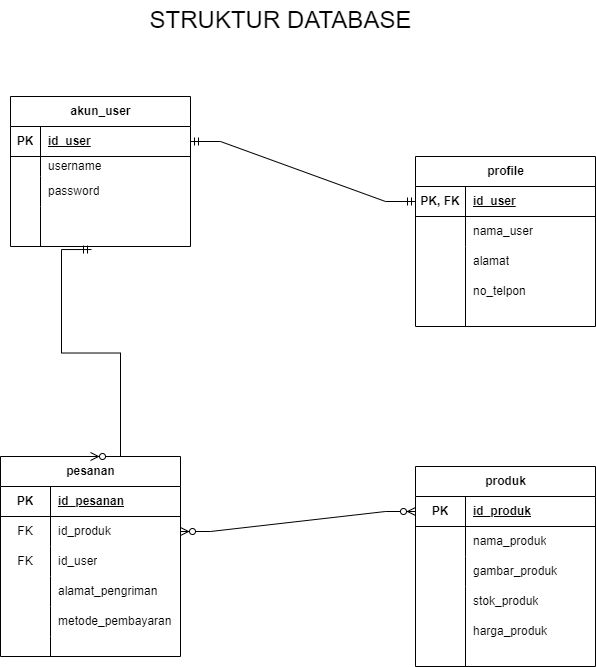

The diagram above was exported from draw.io. Its source (the exported page's mxGraphModel, read from the mxfile embedded in the PNG):
<mxGraphModel dx="1222" dy="631" grid="1" gridSize="10" guides="1" tooltips="1" connect="1" arrows="1" fold="1" page="1" pageScale="1" pageWidth="850" pageHeight="1100" math="0" shadow="0">
  <root>
    <mxCell id="0" />
    <mxCell id="1" parent="0" />
    <mxCell id="rSWOCYwM4g8HzfZ0mwHm-1" value="&lt;font style=&quot;font-size: 24px;&quot;&gt;STRUKTUR DATABASE&lt;/font&gt;" style="text;html=1;align=center;verticalAlign=middle;resizable=0;points=[];autosize=1;strokeColor=none;fillColor=none;" parent="1" vertex="1">
      <mxGeometry x="265" y="34" width="290" height="40" as="geometry" />
    </mxCell>
    <mxCell id="rSWOCYwM4g8HzfZ0mwHm-2" value="akun_user" style="shape=table;startSize=30;container=1;collapsible=1;childLayout=tableLayout;fixedRows=1;rowLines=0;fontStyle=1;align=center;resizeLast=1;html=1;" parent="1" vertex="1">
      <mxGeometry x="140" y="130" width="180" height="150" as="geometry" />
    </mxCell>
    <mxCell id="rSWOCYwM4g8HzfZ0mwHm-3" value="" style="shape=tableRow;horizontal=0;startSize=0;swimlaneHead=0;swimlaneBody=0;fillColor=none;collapsible=0;dropTarget=0;points=[[0,0.5],[1,0.5]];portConstraint=eastwest;top=0;left=0;right=0;bottom=1;" parent="rSWOCYwM4g8HzfZ0mwHm-2" vertex="1">
      <mxGeometry y="30" width="180" height="30" as="geometry" />
    </mxCell>
    <mxCell id="rSWOCYwM4g8HzfZ0mwHm-4" value="PK" style="shape=partialRectangle;connectable=0;fillColor=none;top=0;left=0;bottom=0;right=0;fontStyle=1;overflow=hidden;whiteSpace=wrap;html=1;" parent="rSWOCYwM4g8HzfZ0mwHm-3" vertex="1">
      <mxGeometry width="30" height="30" as="geometry">
        <mxRectangle width="30" height="30" as="alternateBounds" />
      </mxGeometry>
    </mxCell>
    <mxCell id="rSWOCYwM4g8HzfZ0mwHm-5" value="id_user" style="shape=partialRectangle;connectable=0;fillColor=none;top=0;left=0;bottom=0;right=0;align=left;spacingLeft=6;fontStyle=5;overflow=hidden;whiteSpace=wrap;html=1;" parent="rSWOCYwM4g8HzfZ0mwHm-3" vertex="1">
      <mxGeometry x="30" width="150" height="30" as="geometry">
        <mxRectangle width="150" height="30" as="alternateBounds" />
      </mxGeometry>
    </mxCell>
    <mxCell id="rSWOCYwM4g8HzfZ0mwHm-6" value="" style="shape=tableRow;horizontal=0;startSize=0;swimlaneHead=0;swimlaneBody=0;fillColor=none;collapsible=0;dropTarget=0;points=[[0,0.5],[1,0.5]];portConstraint=eastwest;top=0;left=0;right=0;bottom=0;" parent="rSWOCYwM4g8HzfZ0mwHm-2" vertex="1">
      <mxGeometry y="60" width="180" height="20" as="geometry" />
    </mxCell>
    <mxCell id="rSWOCYwM4g8HzfZ0mwHm-7" value="" style="shape=partialRectangle;connectable=0;fillColor=none;top=0;left=0;bottom=0;right=0;editable=1;overflow=hidden;whiteSpace=wrap;html=1;" parent="rSWOCYwM4g8HzfZ0mwHm-6" vertex="1">
      <mxGeometry width="30" height="20" as="geometry">
        <mxRectangle width="30" height="20" as="alternateBounds" />
      </mxGeometry>
    </mxCell>
    <mxCell id="rSWOCYwM4g8HzfZ0mwHm-8" value="username" style="shape=partialRectangle;connectable=0;fillColor=none;top=0;left=0;bottom=0;right=0;align=left;spacingLeft=6;overflow=hidden;whiteSpace=wrap;html=1;" parent="rSWOCYwM4g8HzfZ0mwHm-6" vertex="1">
      <mxGeometry x="30" width="150" height="20" as="geometry">
        <mxRectangle width="150" height="20" as="alternateBounds" />
      </mxGeometry>
    </mxCell>
    <mxCell id="rSWOCYwM4g8HzfZ0mwHm-9" value="" style="shape=tableRow;horizontal=0;startSize=0;swimlaneHead=0;swimlaneBody=0;fillColor=none;collapsible=0;dropTarget=0;points=[[0,0.5],[1,0.5]];portConstraint=eastwest;top=0;left=0;right=0;bottom=0;" parent="rSWOCYwM4g8HzfZ0mwHm-2" vertex="1">
      <mxGeometry y="80" width="180" height="30" as="geometry" />
    </mxCell>
    <mxCell id="rSWOCYwM4g8HzfZ0mwHm-10" value="" style="shape=partialRectangle;connectable=0;fillColor=none;top=0;left=0;bottom=0;right=0;editable=1;overflow=hidden;whiteSpace=wrap;html=1;" parent="rSWOCYwM4g8HzfZ0mwHm-9" vertex="1">
      <mxGeometry width="30" height="30" as="geometry">
        <mxRectangle width="30" height="30" as="alternateBounds" />
      </mxGeometry>
    </mxCell>
    <mxCell id="rSWOCYwM4g8HzfZ0mwHm-11" value="password" style="shape=partialRectangle;connectable=0;fillColor=none;top=0;left=0;bottom=0;right=0;align=left;spacingLeft=6;overflow=hidden;whiteSpace=wrap;html=1;" parent="rSWOCYwM4g8HzfZ0mwHm-9" vertex="1">
      <mxGeometry x="30" width="150" height="30" as="geometry">
        <mxRectangle width="150" height="30" as="alternateBounds" />
      </mxGeometry>
    </mxCell>
    <mxCell id="rSWOCYwM4g8HzfZ0mwHm-12" value="" style="shape=tableRow;horizontal=0;startSize=0;swimlaneHead=0;swimlaneBody=0;fillColor=none;collapsible=0;dropTarget=0;points=[[0,0.5],[1,0.5]];portConstraint=eastwest;top=0;left=0;right=0;bottom=0;" parent="rSWOCYwM4g8HzfZ0mwHm-2" vertex="1">
      <mxGeometry y="110" width="180" height="40" as="geometry" />
    </mxCell>
    <mxCell id="rSWOCYwM4g8HzfZ0mwHm-13" value="" style="shape=partialRectangle;connectable=0;fillColor=none;top=0;left=0;bottom=0;right=0;editable=1;overflow=hidden;whiteSpace=wrap;html=1;" parent="rSWOCYwM4g8HzfZ0mwHm-12" vertex="1">
      <mxGeometry width="30" height="40" as="geometry">
        <mxRectangle width="30" height="40" as="alternateBounds" />
      </mxGeometry>
    </mxCell>
    <mxCell id="rSWOCYwM4g8HzfZ0mwHm-14" value="" style="shape=partialRectangle;connectable=0;fillColor=none;top=0;left=0;bottom=0;right=0;align=left;spacingLeft=6;overflow=hidden;whiteSpace=wrap;html=1;" parent="rSWOCYwM4g8HzfZ0mwHm-12" vertex="1">
      <mxGeometry x="30" width="150" height="40" as="geometry">
        <mxRectangle width="150" height="40" as="alternateBounds" />
      </mxGeometry>
    </mxCell>
    <mxCell id="WORhtIYhkErPNGCkvQmA-1" value="profile" style="shape=table;startSize=30;container=1;collapsible=1;childLayout=tableLayout;fixedRows=1;rowLines=0;fontStyle=1;align=center;resizeLast=1;html=1;" parent="1" vertex="1">
      <mxGeometry x="545" y="190" width="180" height="170" as="geometry" />
    </mxCell>
    <mxCell id="WORhtIYhkErPNGCkvQmA-2" value="" style="shape=tableRow;horizontal=0;startSize=0;swimlaneHead=0;swimlaneBody=0;fillColor=none;collapsible=0;dropTarget=0;points=[[0,0.5],[1,0.5]];portConstraint=eastwest;top=0;left=0;right=0;bottom=1;" parent="WORhtIYhkErPNGCkvQmA-1" vertex="1">
      <mxGeometry y="30" width="180" height="30" as="geometry" />
    </mxCell>
    <mxCell id="WORhtIYhkErPNGCkvQmA-3" value="PK, FK" style="shape=partialRectangle;connectable=0;fillColor=none;top=0;left=0;bottom=0;right=0;fontStyle=1;overflow=hidden;whiteSpace=wrap;html=1;" parent="WORhtIYhkErPNGCkvQmA-2" vertex="1">
      <mxGeometry width="50" height="30" as="geometry">
        <mxRectangle width="50" height="30" as="alternateBounds" />
      </mxGeometry>
    </mxCell>
    <mxCell id="WORhtIYhkErPNGCkvQmA-4" value="id_user" style="shape=partialRectangle;connectable=0;fillColor=none;top=0;left=0;bottom=0;right=0;align=left;spacingLeft=6;fontStyle=5;overflow=hidden;whiteSpace=wrap;html=1;" parent="WORhtIYhkErPNGCkvQmA-2" vertex="1">
      <mxGeometry x="50" width="130" height="30" as="geometry">
        <mxRectangle width="130" height="30" as="alternateBounds" />
      </mxGeometry>
    </mxCell>
    <mxCell id="WORhtIYhkErPNGCkvQmA-8" value="" style="shape=tableRow;horizontal=0;startSize=0;swimlaneHead=0;swimlaneBody=0;fillColor=none;collapsible=0;dropTarget=0;points=[[0,0.5],[1,0.5]];portConstraint=eastwest;top=0;left=0;right=0;bottom=0;" parent="WORhtIYhkErPNGCkvQmA-1" vertex="1">
      <mxGeometry y="60" width="180" height="30" as="geometry" />
    </mxCell>
    <mxCell id="WORhtIYhkErPNGCkvQmA-9" value="" style="shape=partialRectangle;connectable=0;fillColor=none;top=0;left=0;bottom=0;right=0;editable=1;overflow=hidden;whiteSpace=wrap;html=1;" parent="WORhtIYhkErPNGCkvQmA-8" vertex="1">
      <mxGeometry width="50" height="30" as="geometry">
        <mxRectangle width="50" height="30" as="alternateBounds" />
      </mxGeometry>
    </mxCell>
    <mxCell id="WORhtIYhkErPNGCkvQmA-10" value="nama_user" style="shape=partialRectangle;connectable=0;fillColor=none;top=0;left=0;bottom=0;right=0;align=left;spacingLeft=6;overflow=hidden;whiteSpace=wrap;html=1;" parent="WORhtIYhkErPNGCkvQmA-8" vertex="1">
      <mxGeometry x="50" width="130" height="30" as="geometry">
        <mxRectangle width="130" height="30" as="alternateBounds" />
      </mxGeometry>
    </mxCell>
    <mxCell id="WORhtIYhkErPNGCkvQmA-11" value="" style="shape=tableRow;horizontal=0;startSize=0;swimlaneHead=0;swimlaneBody=0;fillColor=none;collapsible=0;dropTarget=0;points=[[0,0.5],[1,0.5]];portConstraint=eastwest;top=0;left=0;right=0;bottom=0;" parent="WORhtIYhkErPNGCkvQmA-1" vertex="1">
      <mxGeometry y="90" width="180" height="80" as="geometry" />
    </mxCell>
    <mxCell id="WORhtIYhkErPNGCkvQmA-12" value="" style="shape=partialRectangle;connectable=0;fillColor=none;top=0;left=0;bottom=0;right=0;editable=1;overflow=hidden;whiteSpace=wrap;html=1;" parent="WORhtIYhkErPNGCkvQmA-11" vertex="1">
      <mxGeometry width="50" height="80" as="geometry">
        <mxRectangle width="50" height="80" as="alternateBounds" />
      </mxGeometry>
    </mxCell>
    <mxCell id="WORhtIYhkErPNGCkvQmA-13" value="" style="shape=partialRectangle;connectable=0;fillColor=none;top=0;left=0;bottom=0;right=0;align=left;spacingLeft=6;overflow=hidden;whiteSpace=wrap;html=1;" parent="WORhtIYhkErPNGCkvQmA-11" vertex="1">
      <mxGeometry x="50" width="130" height="80" as="geometry">
        <mxRectangle width="130" height="80" as="alternateBounds" />
      </mxGeometry>
    </mxCell>
    <mxCell id="WORhtIYhkErPNGCkvQmA-18" value="alamat" style="shape=partialRectangle;connectable=0;fillColor=none;top=0;left=0;bottom=0;right=0;align=left;spacingLeft=6;overflow=hidden;whiteSpace=wrap;html=1;" parent="1" vertex="1">
      <mxGeometry x="595" y="280" width="130" height="30" as="geometry">
        <mxRectangle width="130" height="30" as="alternateBounds" />
      </mxGeometry>
    </mxCell>
    <mxCell id="WORhtIYhkErPNGCkvQmA-19" value="no_telpon" style="shape=partialRectangle;connectable=0;fillColor=none;top=0;left=0;bottom=0;right=0;align=left;spacingLeft=6;overflow=hidden;whiteSpace=wrap;html=1;" parent="1" vertex="1">
      <mxGeometry x="595" y="310" width="130" height="30" as="geometry">
        <mxRectangle width="130" height="30" as="alternateBounds" />
      </mxGeometry>
    </mxCell>
    <mxCell id="WORhtIYhkErPNGCkvQmA-20" value="produk" style="shape=table;startSize=30;container=1;collapsible=1;childLayout=tableLayout;fixedRows=1;rowLines=0;fontStyle=1;align=center;resizeLast=1;html=1;" parent="1" vertex="1">
      <mxGeometry x="545" y="500" width="180" height="200" as="geometry" />
    </mxCell>
    <mxCell id="WORhtIYhkErPNGCkvQmA-21" value="" style="shape=tableRow;horizontal=0;startSize=0;swimlaneHead=0;swimlaneBody=0;fillColor=none;collapsible=0;dropTarget=0;points=[[0,0.5],[1,0.5]];portConstraint=eastwest;top=0;left=0;right=0;bottom=1;" parent="WORhtIYhkErPNGCkvQmA-20" vertex="1">
      <mxGeometry y="30" width="180" height="30" as="geometry" />
    </mxCell>
    <mxCell id="WORhtIYhkErPNGCkvQmA-22" value="PK" style="shape=partialRectangle;connectable=0;fillColor=none;top=0;left=0;bottom=0;right=0;fontStyle=1;overflow=hidden;whiteSpace=wrap;html=1;" parent="WORhtIYhkErPNGCkvQmA-21" vertex="1">
      <mxGeometry width="50" height="30" as="geometry">
        <mxRectangle width="50" height="30" as="alternateBounds" />
      </mxGeometry>
    </mxCell>
    <mxCell id="WORhtIYhkErPNGCkvQmA-23" value="id_produk" style="shape=partialRectangle;connectable=0;fillColor=none;top=0;left=0;bottom=0;right=0;align=left;spacingLeft=6;fontStyle=5;overflow=hidden;whiteSpace=wrap;html=1;" parent="WORhtIYhkErPNGCkvQmA-21" vertex="1">
      <mxGeometry x="50" width="130" height="30" as="geometry">
        <mxRectangle width="130" height="30" as="alternateBounds" />
      </mxGeometry>
    </mxCell>
    <mxCell id="WORhtIYhkErPNGCkvQmA-24" value="" style="shape=tableRow;horizontal=0;startSize=0;swimlaneHead=0;swimlaneBody=0;fillColor=none;collapsible=0;dropTarget=0;points=[[0,0.5],[1,0.5]];portConstraint=eastwest;top=0;left=0;right=0;bottom=0;" parent="WORhtIYhkErPNGCkvQmA-20" vertex="1">
      <mxGeometry y="60" width="180" height="30" as="geometry" />
    </mxCell>
    <mxCell id="WORhtIYhkErPNGCkvQmA-25" value="" style="shape=partialRectangle;connectable=0;fillColor=none;top=0;left=0;bottom=0;right=0;editable=1;overflow=hidden;whiteSpace=wrap;html=1;" parent="WORhtIYhkErPNGCkvQmA-24" vertex="1">
      <mxGeometry width="50" height="30" as="geometry">
        <mxRectangle width="50" height="30" as="alternateBounds" />
      </mxGeometry>
    </mxCell>
    <mxCell id="WORhtIYhkErPNGCkvQmA-26" value="nama_produk" style="shape=partialRectangle;connectable=0;fillColor=none;top=0;left=0;bottom=0;right=0;align=left;spacingLeft=6;overflow=hidden;whiteSpace=wrap;html=1;" parent="WORhtIYhkErPNGCkvQmA-24" vertex="1">
      <mxGeometry x="50" width="130" height="30" as="geometry">
        <mxRectangle width="130" height="30" as="alternateBounds" />
      </mxGeometry>
    </mxCell>
    <mxCell id="WORhtIYhkErPNGCkvQmA-27" value="" style="shape=tableRow;horizontal=0;startSize=0;swimlaneHead=0;swimlaneBody=0;fillColor=none;collapsible=0;dropTarget=0;points=[[0,0.5],[1,0.5]];portConstraint=eastwest;top=0;left=0;right=0;bottom=0;" parent="WORhtIYhkErPNGCkvQmA-20" vertex="1">
      <mxGeometry y="90" width="180" height="30" as="geometry" />
    </mxCell>
    <mxCell id="WORhtIYhkErPNGCkvQmA-28" value="" style="shape=partialRectangle;connectable=0;fillColor=none;top=0;left=0;bottom=0;right=0;editable=1;overflow=hidden;whiteSpace=wrap;html=1;" parent="WORhtIYhkErPNGCkvQmA-27" vertex="1">
      <mxGeometry width="50" height="30" as="geometry">
        <mxRectangle width="50" height="30" as="alternateBounds" />
      </mxGeometry>
    </mxCell>
    <mxCell id="WORhtIYhkErPNGCkvQmA-29" value="gambar_produk" style="shape=partialRectangle;connectable=0;fillColor=none;top=0;left=0;bottom=0;right=0;align=left;spacingLeft=6;overflow=hidden;whiteSpace=wrap;html=1;" parent="WORhtIYhkErPNGCkvQmA-27" vertex="1">
      <mxGeometry x="50" width="130" height="30" as="geometry">
        <mxRectangle width="130" height="30" as="alternateBounds" />
      </mxGeometry>
    </mxCell>
    <mxCell id="WORhtIYhkErPNGCkvQmA-30" value="" style="shape=tableRow;horizontal=0;startSize=0;swimlaneHead=0;swimlaneBody=0;fillColor=none;collapsible=0;dropTarget=0;points=[[0,0.5],[1,0.5]];portConstraint=eastwest;top=0;left=0;right=0;bottom=0;" parent="WORhtIYhkErPNGCkvQmA-20" vertex="1">
      <mxGeometry y="120" width="180" height="80" as="geometry" />
    </mxCell>
    <mxCell id="WORhtIYhkErPNGCkvQmA-31" value="" style="shape=partialRectangle;connectable=0;fillColor=none;top=0;left=0;bottom=0;right=0;editable=1;overflow=hidden;whiteSpace=wrap;html=1;" parent="WORhtIYhkErPNGCkvQmA-30" vertex="1">
      <mxGeometry width="50" height="80" as="geometry">
        <mxRectangle width="50" height="80" as="alternateBounds" />
      </mxGeometry>
    </mxCell>
    <mxCell id="WORhtIYhkErPNGCkvQmA-32" value="" style="shape=partialRectangle;connectable=0;fillColor=none;top=0;left=0;bottom=0;right=0;align=left;spacingLeft=6;overflow=hidden;whiteSpace=wrap;html=1;" parent="WORhtIYhkErPNGCkvQmA-30" vertex="1">
      <mxGeometry x="50" width="130" height="80" as="geometry">
        <mxRectangle width="130" height="80" as="alternateBounds" />
      </mxGeometry>
    </mxCell>
    <mxCell id="WORhtIYhkErPNGCkvQmA-42" value="stok_produk" style="shape=partialRectangle;connectable=0;fillColor=none;top=0;left=0;bottom=0;right=0;align=left;spacingLeft=6;overflow=hidden;whiteSpace=wrap;html=1;" parent="1" vertex="1">
      <mxGeometry x="595" y="620" width="130" height="30" as="geometry">
        <mxRectangle width="130" height="30" as="alternateBounds" />
      </mxGeometry>
    </mxCell>
    <mxCell id="NXfXOwE4Cd1qnyXBzVF8-1" value="harga_produk" style="shape=partialRectangle;connectable=0;fillColor=none;top=0;left=0;bottom=0;right=0;align=left;spacingLeft=6;overflow=hidden;whiteSpace=wrap;html=1;" parent="1" vertex="1">
      <mxGeometry x="595" y="650" width="130" height="30" as="geometry">
        <mxRectangle width="130" height="30" as="alternateBounds" />
      </mxGeometry>
    </mxCell>
    <mxCell id="NXfXOwE4Cd1qnyXBzVF8-2" value="pesanan" style="shape=table;startSize=30;container=1;collapsible=1;childLayout=tableLayout;fixedRows=1;rowLines=0;fontStyle=1;align=center;resizeLast=1;html=1;" parent="1" vertex="1">
      <mxGeometry x="130" y="490" width="180" height="200" as="geometry" />
    </mxCell>
    <mxCell id="gJ6TOi1Tdq0MHisz4kh4-14" value="" style="shape=tableRow;horizontal=0;startSize=0;swimlaneHead=0;swimlaneBody=0;fillColor=none;collapsible=0;dropTarget=0;points=[[0,0.5],[1,0.5]];portConstraint=eastwest;top=0;left=0;right=0;bottom=1;" parent="NXfXOwE4Cd1qnyXBzVF8-2" vertex="1">
      <mxGeometry y="30" width="180" height="30" as="geometry" />
    </mxCell>
    <mxCell id="gJ6TOi1Tdq0MHisz4kh4-15" value="PK" style="shape=partialRectangle;connectable=0;fillColor=none;top=0;left=0;bottom=0;right=0;fontStyle=1;overflow=hidden;whiteSpace=wrap;html=1;" parent="gJ6TOi1Tdq0MHisz4kh4-14" vertex="1">
      <mxGeometry width="50" height="30" as="geometry">
        <mxRectangle width="50" height="30" as="alternateBounds" />
      </mxGeometry>
    </mxCell>
    <mxCell id="gJ6TOi1Tdq0MHisz4kh4-16" value="id_pesanan" style="shape=partialRectangle;connectable=0;fillColor=none;top=0;left=0;bottom=0;right=0;align=left;spacingLeft=6;fontStyle=5;overflow=hidden;whiteSpace=wrap;html=1;" parent="gJ6TOi1Tdq0MHisz4kh4-14" vertex="1">
      <mxGeometry x="50" width="130" height="30" as="geometry">
        <mxRectangle width="130" height="30" as="alternateBounds" />
      </mxGeometry>
    </mxCell>
    <mxCell id="gJ6TOi1Tdq0MHisz4kh4-8" value="" style="shape=tableRow;horizontal=0;startSize=0;swimlaneHead=0;swimlaneBody=0;fillColor=none;collapsible=0;dropTarget=0;points=[[0,0.5],[1,0.5]];portConstraint=eastwest;top=0;left=0;right=0;bottom=0;" parent="NXfXOwE4Cd1qnyXBzVF8-2" vertex="1">
      <mxGeometry y="60" width="180" height="30" as="geometry" />
    </mxCell>
    <mxCell id="gJ6TOi1Tdq0MHisz4kh4-9" value="FK" style="shape=partialRectangle;connectable=0;fillColor=none;top=0;left=0;bottom=0;right=0;fontStyle=0;overflow=hidden;whiteSpace=wrap;html=1;" parent="gJ6TOi1Tdq0MHisz4kh4-8" vertex="1">
      <mxGeometry width="50" height="30" as="geometry">
        <mxRectangle width="50" height="30" as="alternateBounds" />
      </mxGeometry>
    </mxCell>
    <mxCell id="gJ6TOi1Tdq0MHisz4kh4-10" value="id_produk" style="shape=partialRectangle;connectable=0;fillColor=none;top=0;left=0;bottom=0;right=0;align=left;spacingLeft=6;fontStyle=0;overflow=hidden;whiteSpace=wrap;html=1;" parent="gJ6TOi1Tdq0MHisz4kh4-8" vertex="1">
      <mxGeometry x="50" width="130" height="30" as="geometry">
        <mxRectangle width="130" height="30" as="alternateBounds" />
      </mxGeometry>
    </mxCell>
    <mxCell id="gJ6TOi1Tdq0MHisz4kh4-11" value="" style="shape=tableRow;horizontal=0;startSize=0;swimlaneHead=0;swimlaneBody=0;fillColor=none;collapsible=0;dropTarget=0;points=[[0,0.5],[1,0.5]];portConstraint=eastwest;top=0;left=0;right=0;bottom=0;" parent="NXfXOwE4Cd1qnyXBzVF8-2" vertex="1">
      <mxGeometry y="90" width="180" height="30" as="geometry" />
    </mxCell>
    <mxCell id="gJ6TOi1Tdq0MHisz4kh4-12" value="FK" style="shape=partialRectangle;connectable=0;fillColor=none;top=0;left=0;bottom=0;right=0;fontStyle=0;overflow=hidden;whiteSpace=wrap;html=1;" parent="gJ6TOi1Tdq0MHisz4kh4-11" vertex="1">
      <mxGeometry width="50" height="30" as="geometry">
        <mxRectangle width="50" height="30" as="alternateBounds" />
      </mxGeometry>
    </mxCell>
    <mxCell id="gJ6TOi1Tdq0MHisz4kh4-13" value="id_user" style="shape=partialRectangle;connectable=0;fillColor=none;top=0;left=0;bottom=0;right=0;align=left;spacingLeft=6;fontStyle=0;overflow=hidden;whiteSpace=wrap;html=1;" parent="gJ6TOi1Tdq0MHisz4kh4-11" vertex="1">
      <mxGeometry x="50" width="130" height="30" as="geometry">
        <mxRectangle width="130" height="30" as="alternateBounds" />
      </mxGeometry>
    </mxCell>
    <mxCell id="NXfXOwE4Cd1qnyXBzVF8-6" value="" style="shape=tableRow;horizontal=0;startSize=0;swimlaneHead=0;swimlaneBody=0;fillColor=none;collapsible=0;dropTarget=0;points=[[0,0.5],[1,0.5]];portConstraint=eastwest;top=0;left=0;right=0;bottom=0;" parent="NXfXOwE4Cd1qnyXBzVF8-2" vertex="1">
      <mxGeometry y="120" width="180" height="30" as="geometry" />
    </mxCell>
    <mxCell id="NXfXOwE4Cd1qnyXBzVF8-7" value="" style="shape=partialRectangle;connectable=0;fillColor=none;top=0;left=0;bottom=0;right=0;editable=1;overflow=hidden;whiteSpace=wrap;html=1;" parent="NXfXOwE4Cd1qnyXBzVF8-6" vertex="1">
      <mxGeometry width="50" height="30" as="geometry">
        <mxRectangle width="50" height="30" as="alternateBounds" />
      </mxGeometry>
    </mxCell>
    <mxCell id="NXfXOwE4Cd1qnyXBzVF8-8" value="alamat_pengriman" style="shape=partialRectangle;connectable=0;fillColor=none;top=0;left=0;bottom=0;right=0;align=left;spacingLeft=6;overflow=hidden;whiteSpace=wrap;html=1;" parent="NXfXOwE4Cd1qnyXBzVF8-6" vertex="1">
      <mxGeometry x="50" width="130" height="30" as="geometry">
        <mxRectangle width="130" height="30" as="alternateBounds" />
      </mxGeometry>
    </mxCell>
    <mxCell id="NXfXOwE4Cd1qnyXBzVF8-9" value="" style="shape=tableRow;horizontal=0;startSize=0;swimlaneHead=0;swimlaneBody=0;fillColor=none;collapsible=0;dropTarget=0;points=[[0,0.5],[1,0.5]];portConstraint=eastwest;top=0;left=0;right=0;bottom=0;" parent="NXfXOwE4Cd1qnyXBzVF8-2" vertex="1">
      <mxGeometry y="150" width="180" height="30" as="geometry" />
    </mxCell>
    <mxCell id="NXfXOwE4Cd1qnyXBzVF8-10" value="" style="shape=partialRectangle;connectable=0;fillColor=none;top=0;left=0;bottom=0;right=0;editable=1;overflow=hidden;whiteSpace=wrap;html=1;" parent="NXfXOwE4Cd1qnyXBzVF8-9" vertex="1">
      <mxGeometry width="50" height="30" as="geometry">
        <mxRectangle width="50" height="30" as="alternateBounds" />
      </mxGeometry>
    </mxCell>
    <mxCell id="NXfXOwE4Cd1qnyXBzVF8-11" value="metode_pembayaran" style="shape=partialRectangle;connectable=0;fillColor=none;top=0;left=0;bottom=0;right=0;align=left;spacingLeft=6;overflow=hidden;whiteSpace=wrap;html=1;" parent="NXfXOwE4Cd1qnyXBzVF8-9" vertex="1">
      <mxGeometry x="50" width="130" height="30" as="geometry">
        <mxRectangle width="130" height="30" as="alternateBounds" />
      </mxGeometry>
    </mxCell>
    <mxCell id="NXfXOwE4Cd1qnyXBzVF8-12" value="" style="shape=tableRow;horizontal=0;startSize=0;swimlaneHead=0;swimlaneBody=0;fillColor=none;collapsible=0;dropTarget=0;points=[[0,0.5],[1,0.5]];portConstraint=eastwest;top=0;left=0;right=0;bottom=0;" parent="NXfXOwE4Cd1qnyXBzVF8-2" vertex="1">
      <mxGeometry y="180" width="180" height="20" as="geometry" />
    </mxCell>
    <mxCell id="NXfXOwE4Cd1qnyXBzVF8-13" value="" style="shape=partialRectangle;connectable=0;fillColor=none;top=0;left=0;bottom=0;right=0;editable=1;overflow=hidden;whiteSpace=wrap;html=1;" parent="NXfXOwE4Cd1qnyXBzVF8-12" vertex="1">
      <mxGeometry width="50" height="20" as="geometry">
        <mxRectangle width="50" height="20" as="alternateBounds" />
      </mxGeometry>
    </mxCell>
    <mxCell id="NXfXOwE4Cd1qnyXBzVF8-14" value="" style="shape=partialRectangle;connectable=0;fillColor=none;top=0;left=0;bottom=0;right=0;align=left;spacingLeft=6;overflow=hidden;whiteSpace=wrap;html=1;" parent="NXfXOwE4Cd1qnyXBzVF8-12" vertex="1">
      <mxGeometry x="50" width="130" height="20" as="geometry">
        <mxRectangle width="130" height="20" as="alternateBounds" />
      </mxGeometry>
    </mxCell>
    <mxCell id="gJ6TOi1Tdq0MHisz4kh4-38" value="" style="edgeStyle=entityRelationEdgeStyle;fontSize=12;html=1;endArrow=ERmandOne;startArrow=ERmandOne;rounded=0;exitX=0;exitY=0.5;exitDx=0;exitDy=0;entryX=1;entryY=0.5;entryDx=0;entryDy=0;" parent="1" source="WORhtIYhkErPNGCkvQmA-2" target="rSWOCYwM4g8HzfZ0mwHm-3" edge="1">
      <mxGeometry width="100" height="100" relative="1" as="geometry">
        <mxPoint x="260" y="470" as="sourcePoint" />
        <mxPoint x="360" y="370" as="targetPoint" />
      </mxGeometry>
    </mxCell>
    <mxCell id="gJ6TOi1Tdq0MHisz4kh4-40" value="" style="edgeStyle=entityRelationEdgeStyle;fontSize=12;html=1;endArrow=ERzeroToMany;endFill=1;startArrow=ERzeroToMany;rounded=0;entryX=0;entryY=0.5;entryDx=0;entryDy=0;exitX=1;exitY=0.5;exitDx=0;exitDy=0;" parent="1" source="gJ6TOi1Tdq0MHisz4kh4-8" target="WORhtIYhkErPNGCkvQmA-21" edge="1">
      <mxGeometry width="100" height="100" relative="1" as="geometry">
        <mxPoint x="260" y="470" as="sourcePoint" />
        <mxPoint x="360" y="370" as="targetPoint" />
        <Array as="points">
          <mxPoint x="530" y="590" />
        </Array>
      </mxGeometry>
    </mxCell>
    <mxCell id="mrXT1XmNp_2Tn5TsNQHR-1" value="" style="edgeStyle=entityRelationEdgeStyle;fontSize=12;html=1;endArrow=ERzeroToMany;startArrow=ERmandOne;rounded=0;exitX=0.45;exitY=1.076;exitDx=0;exitDy=0;exitPerimeter=0;entryX=0.5;entryY=0;entryDx=0;entryDy=0;" parent="1" source="rSWOCYwM4g8HzfZ0mwHm-12" target="NXfXOwE4Cd1qnyXBzVF8-2" edge="1">
      <mxGeometry width="100" height="100" relative="1" as="geometry">
        <mxPoint x="240" y="340" as="sourcePoint" />
        <mxPoint x="260" y="480" as="targetPoint" />
      </mxGeometry>
    </mxCell>
  </root>
</mxGraphModel>